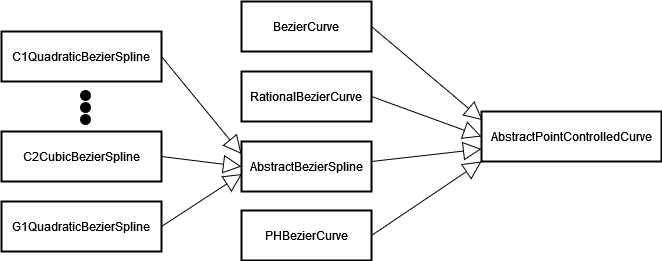

The diagram above was exported from draw.io. Its source (the exported page's mxGraphModel, read from the mxfile embedded in the PNG):
<mxGraphModel dx="1766" dy="1551" grid="1" gridSize="10" guides="1" tooltips="1" connect="1" arrows="1" fold="1" page="1" pageScale="1" pageWidth="827" pageHeight="583" math="0" shadow="0">
  <root>
    <mxCell id="0" />
    <mxCell id="1" parent="0" />
    <mxCell id="L792V39x15litVdkWeOh-18" value="BezierCurve" style="whiteSpace=wrap;strokeWidth=2;verticalAlign=middle;" parent="1" vertex="1">
      <mxGeometry x="-490" y="-500" width="130" height="50" as="geometry" />
    </mxCell>
    <mxCell id="L792V39x15litVdkWeOh-23" value="AbstractPointControlledCurve" style="whiteSpace=wrap;strokeWidth=2;" parent="1" vertex="1">
      <mxGeometry x="-250" y="-390" width="180" height="50" as="geometry" />
    </mxCell>
    <mxCell id="wIcexeNxMYov8hJtN3G0-4" value="RationalBezierCurve" style="whiteSpace=wrap;strokeWidth=2;verticalAlign=middle;" vertex="1" parent="1">
      <mxGeometry x="-490" y="-430" width="130" height="50" as="geometry" />
    </mxCell>
    <mxCell id="wIcexeNxMYov8hJtN3G0-5" value="PHBezierCurve" style="whiteSpace=wrap;strokeWidth=2;verticalAlign=middle;" vertex="1" parent="1">
      <mxGeometry x="-490" y="-291" width="130" height="50" as="geometry" />
    </mxCell>
    <mxCell id="wIcexeNxMYov8hJtN3G0-6" value="AbstractBezierSpline" style="whiteSpace=wrap;strokeWidth=2;verticalAlign=middle;" vertex="1" parent="1">
      <mxGeometry x="-490" y="-360" width="130" height="50" as="geometry" />
    </mxCell>
    <mxCell id="wIcexeNxMYov8hJtN3G0-12" value="" style="endArrow=block;endSize=16;endFill=0;html=1;rounded=0;entryX=0.006;entryY=0.174;entryDx=0;entryDy=0;exitX=1;exitY=0.5;exitDx=0;exitDy=0;entryPerimeter=0;" edge="1" parent="1" source="L792V39x15litVdkWeOh-18" target="L792V39x15litVdkWeOh-23">
      <mxGeometry width="160" relative="1" as="geometry">
        <mxPoint x="-460" y="-420" as="sourcePoint" />
        <mxPoint x="-300" y="-420" as="targetPoint" />
      </mxGeometry>
    </mxCell>
    <mxCell id="wIcexeNxMYov8hJtN3G0-13" value="" style="endArrow=block;endSize=16;endFill=0;html=1;rounded=0;entryX=0;entryY=0.5;entryDx=0;entryDy=0;exitX=1;exitY=0.5;exitDx=0;exitDy=0;" edge="1" parent="1" source="wIcexeNxMYov8hJtN3G0-4" target="L792V39x15litVdkWeOh-23">
      <mxGeometry width="160" relative="1" as="geometry">
        <mxPoint x="-350" y="-380" as="sourcePoint" />
        <mxPoint x="-240" y="-283" as="targetPoint" />
      </mxGeometry>
    </mxCell>
    <mxCell id="wIcexeNxMYov8hJtN3G0-14" value="" style="endArrow=block;endSize=16;endFill=0;html=1;rounded=0;entryX=0;entryY=0.75;entryDx=0;entryDy=0;exitX=1;exitY=0.5;exitDx=0;exitDy=0;" edge="1" parent="1" target="L792V39x15litVdkWeOh-23">
      <mxGeometry width="160" relative="1" as="geometry">
        <mxPoint x="-360" y="-340" as="sourcePoint" />
        <mxPoint x="-250" y="-243" as="targetPoint" />
      </mxGeometry>
    </mxCell>
    <mxCell id="wIcexeNxMYov8hJtN3G0-15" value="" style="endArrow=block;endSize=16;endFill=0;html=1;rounded=0;exitX=1;exitY=0.5;exitDx=0;exitDy=0;entryX=0;entryY=1;entryDx=0;entryDy=0;" edge="1" parent="1" source="wIcexeNxMYov8hJtN3G0-5" target="L792V39x15litVdkWeOh-23">
      <mxGeometry width="160" relative="1" as="geometry">
        <mxPoint x="-330" y="-310" as="sourcePoint" />
        <mxPoint x="-260" y="-330" as="targetPoint" />
      </mxGeometry>
    </mxCell>
    <mxCell id="wIcexeNxMYov8hJtN3G0-16" value="C1QuadraticBezierSpline" style="whiteSpace=wrap;strokeWidth=2;verticalAlign=middle;" vertex="1" parent="1">
      <mxGeometry x="-730" y="-470" width="160" height="50" as="geometry" />
    </mxCell>
    <mxCell id="wIcexeNxMYov8hJtN3G0-17" value="C2CubicBezierSpline" style="whiteSpace=wrap;strokeWidth=2;verticalAlign=middle;" vertex="1" parent="1">
      <mxGeometry x="-730" y="-370" width="160" height="50" as="geometry" />
    </mxCell>
    <mxCell id="wIcexeNxMYov8hJtN3G0-18" value="G1QuadraticBezierSpline" style="whiteSpace=wrap;strokeWidth=2;verticalAlign=middle;" vertex="1" parent="1">
      <mxGeometry x="-730" y="-300" width="160" height="50" as="geometry" />
    </mxCell>
    <mxCell id="wIcexeNxMYov8hJtN3G0-19" value="" style="endArrow=block;endSize=16;endFill=0;html=1;rounded=0;entryX=0;entryY=0.25;entryDx=0;entryDy=0;exitX=1;exitY=0.5;exitDx=0;exitDy=0;" edge="1" parent="1" source="wIcexeNxMYov8hJtN3G0-16" target="wIcexeNxMYov8hJtN3G0-6">
      <mxGeometry width="160" relative="1" as="geometry">
        <mxPoint x="-580" y="-474" as="sourcePoint" />
        <mxPoint x="-469" y="-380" as="targetPoint" />
      </mxGeometry>
    </mxCell>
    <mxCell id="wIcexeNxMYov8hJtN3G0-20" value="" style="endArrow=block;endSize=16;endFill=0;html=1;rounded=0;entryX=0;entryY=0.5;entryDx=0;entryDy=0;exitX=1;exitY=0.5;exitDx=0;exitDy=0;" edge="1" parent="1" source="wIcexeNxMYov8hJtN3G0-17" target="wIcexeNxMYov8hJtN3G0-6">
      <mxGeometry width="160" relative="1" as="geometry">
        <mxPoint x="-580" y="-340" as="sourcePoint" />
        <mxPoint x="-500" y="-273" as="targetPoint" />
      </mxGeometry>
    </mxCell>
    <mxCell id="wIcexeNxMYov8hJtN3G0-21" value="" style="endArrow=block;endSize=16;endFill=0;html=1;rounded=0;entryX=0.004;entryY=0.65;entryDx=0;entryDy=0;exitX=1;exitY=0.5;exitDx=0;exitDy=0;entryPerimeter=0;" edge="1" parent="1" source="wIcexeNxMYov8hJtN3G0-18" target="wIcexeNxMYov8hJtN3G0-6">
      <mxGeometry width="160" relative="1" as="geometry">
        <mxPoint x="-560" y="-260" as="sourcePoint" />
        <mxPoint x="-480" y="-250" as="targetPoint" />
      </mxGeometry>
    </mxCell>
    <mxCell id="wIcexeNxMYov8hJtN3G0-22" value="" style="ellipse;whiteSpace=wrap;html=1;fillColor=#000000;" vertex="1" parent="1">
      <mxGeometry x="-651" y="-411" width="10" height="10" as="geometry" />
    </mxCell>
    <mxCell id="wIcexeNxMYov8hJtN3G0-27" value="" style="ellipse;whiteSpace=wrap;html=1;fillColor=#000000;" vertex="1" parent="1">
      <mxGeometry x="-651" y="-399" width="10" height="10" as="geometry" />
    </mxCell>
    <mxCell id="wIcexeNxMYov8hJtN3G0-28" value="" style="ellipse;whiteSpace=wrap;html=1;fillColor=#000000;" vertex="1" parent="1">
      <mxGeometry x="-651" y="-387" width="10" height="10" as="geometry" />
    </mxCell>
  </root>
</mxGraphModel>